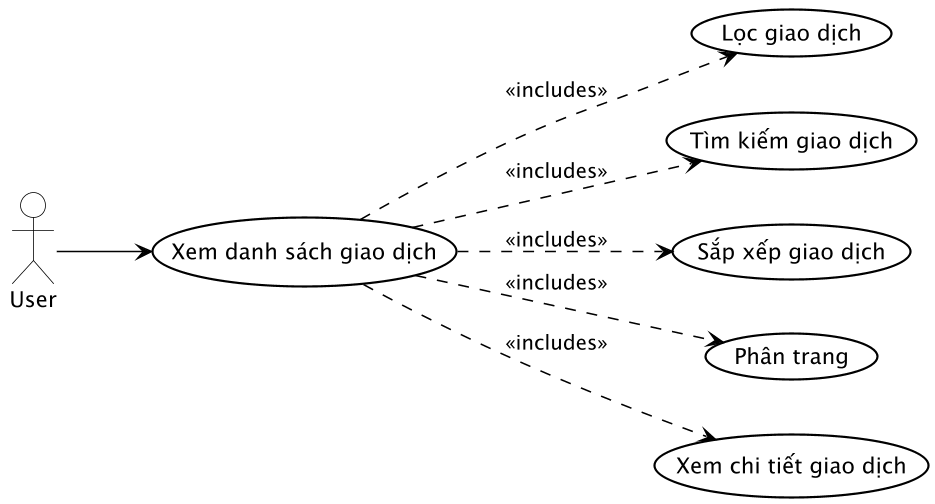

The diagram above was rendered by PlantUML. Its source (embedded in the PNG):
@startuml UC_005_ViewTransactions

skinparam usecase {
    BackgroundColor #FFFFFF
    BorderColor #000000
    ArrowColor #000000
    BorderThickness 1.4
    FontColor #000000
    FontSize 14
}

skinparam actor {
    BackgroundColor #FFFFFF
    BorderColor #000000
    FontColor #000000
    FontSize 14
}

skinparam package {
    BorderColor #000000
    FontColor #000000
}

skinparam shadowing false
skinparam dpi 150

' Layout ngang
left to right direction

actor User

usecase "Xem danh sách giao dịch" as UC_ViewTransactions
usecase "Lọc giao dịch" as UC_FilterTransactions
usecase "Tìm kiếm giao dịch" as UC_SearchTransactions
usecase "Sắp xếp giao dịch" as UC_SortTransactions
usecase "Phân trang" as UC_Paginate
usecase "Xem chi tiết giao dịch" as UC_ViewDetail

User --> UC_ViewTransactions
UC_ViewTransactions ..> UC_FilterTransactions : <<includes>>
UC_ViewTransactions ..> UC_SearchTransactions : <<includes>>
UC_ViewTransactions ..> UC_SortTransactions : <<includes>>
UC_ViewTransactions ..> UC_Paginate : <<includes>>
UC_ViewTransactions ..> UC_ViewDetail : <<includes>>

@enduml